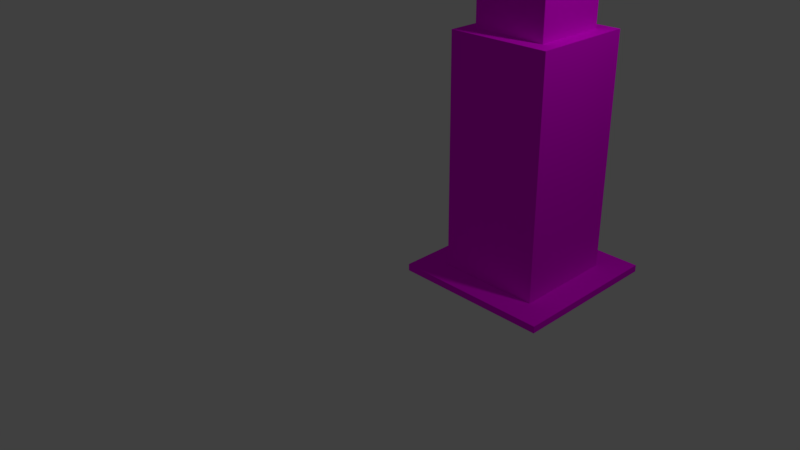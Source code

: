 # Source: ed1.blend  (saved by Blender 2.77.0; exported with 4.5.12 LTS)
import bpy
from mathutils import Matrix  # noqa: F401  (used for matrix-valued properties, if any)

bpy.ops.wm.read_factory_settings(use_empty=True)
scene = bpy.context.scene
scene.name = 'Scene'

# ---- collections
col_collection_1 = bpy.data.collections.new('Collection 1'); scene.collection.children.link(col_collection_1)

# ---- images (referenced by path relative to the original .blend; pixels are not part of the script)
import os
ASSET_DIR = os.environ.get("B2B_ASSET_DIR", "")  # directory of the original .blend (textures are referenced by path, not embedded)
HERE = os.path.dirname(os.path.abspath(__file__))  # packed textures are extracted next to this script under _unpacked/

def load_image(name, relpath, width, height, colorspace="sRGB"):
    """Load a texture the original file referenced (path relative to the .blend, or extracted next to this script)."""
    p = next((c for c in (os.path.join(HERE, relpath), os.path.join(ASSET_DIR, relpath)) if relpath and os.path.exists(c)), "")
    if p:
        img = bpy.data.images.load(p, check_existing=True)
        img.name = name
    else:  # same state as the original file: an image datablock whose file is absent (Cycles renders it pink)
        img = bpy.data.images.new(name, width, height)
        img.source = "FILE"
        img.filepath = "//" + (relpath or name)
    img.colorspace_settings.name = colorspace
    return img
img_tex_ed1_jpg = load_image('tex_ed1.jpg', 'CarGL.V2.1 (Shaders)/res/tex_ed1.jpg', 1024, 1024, 'sRGB')

# ---- materials (node trees are filled in below, after node groups)
mat_material_005 = bpy.data.materials.new('Material.005')
mat_material_005.alpha_threshold = 0.0
mat_material_005.roughness = 0.5

# ---- material node trees
mat_material_005.use_nodes = True; mat_material_005.node_tree.nodes.clear()
_N = mat_material_005.node_tree.nodes; _L = mat_material_005.node_tree.links
n0 = _N.new('ShaderNodeOutputMaterial'); n0.name = 'Material Output'; n0.location = (423, 334)
n1 = _N.new('ShaderNodeBsdfDiffuse'); n1.name = 'Diffuse BSDF'; n1.location = (174, 341)
n2 = _N.new('ShaderNodeTexImage'); n2.name = 'Image Texture'; n2.location = (-54, 326)
n2.width = 140
n2.image = img_tex_ed1_jpg
_L.new(n1.outputs[0], n0.inputs[0])
_L.new(n2.outputs[0], n1.inputs[0])
n0.is_active_output = True

# ---- world
world_world = bpy.data.worlds.new('World'); scene.world = world_world
world_world.color = (0.05088, 0.05088, 0.05088)
world_world.use_sun_shadow = False
world_world.sun_shadow_jitter_overblur = 0.0
world_world.cycles.sampling_method = 'MANUAL'

# ---- cameras
cam_camera = bpy.data.cameras.new('Camera')
cam_camera.clip_end = 100.0
cam_camera.lens = 35.0
cam_camera.sensor_width = 32.0
cam_camera.sensor_height = 18.0
cam_camera.ortho_scale = 7.314
cam_camera.dof.focus_distance = 0.0

# ---- lights
light_lamp = bpy.data.lights.new('Lamp', 'POINT')
light_lamp.transmission_factor = 0.0
light_lamp.cutoff_distance = 30.0
light_lamp.energy = 100.0
light_lamp.shadow_buffer_clip_start = 1.001
light_lamp.shadow_soft_size = 0.1
light_lamp.shadow_maximum_resolution = 0.006
light_lamp.use_absolute_resolution = True

# ---- meshes
me_cube_001 = bpy.data.meshes.new('Cube.001')
me_cube_001.from_pydata([(-0.5198, 0.009322, 0.1279), (-0.5198, -0.07968, 0.1279), (-0.5198, 0.009322, 2.128), (-0.5198, -0.07968, 2.128), (-2.52, 0.009322, 0.1279), (-2.52, -0.07968, 0.1279), (-2.52, 0.009322, 2.128), (-2.52, -0.07968, 2.128), (-0.8663, 2.972, 0.4745), (-0.8663, 0.01047, 0.4745), (-0.8663, 2.972, 1.781), (-0.8663, 0.01047, 1.781), (-2.173, 2.972, 0.4745), (-2.173, 0.01047, 0.4745), (-2.173, 2.972, 1.781), (-2.173, 0.01047, 1.781), (-1.053, 2.972, 0.6609), (-1.053, 2.972, 1.595), (-1.987, 2.972, 0.6609), (-1.987, 2.972, 1.595), (-1.053, 5.234, 0.6609), (-1.053, 5.234, 1.595), (-1.987, 5.234, 0.6609), (-1.987, 5.234, 1.595), (-1.507, 7.509, 1.17), (-1.507, 5.251, 1.17), (-1.515, 7.509, 1.169), (-1.515, 5.251, 1.169), (-1.524, 7.509, 1.167), (-1.524, 5.251, 1.167), (-1.531, 7.509, 1.163), (-1.531, 5.251, 1.163), (-1.538, 7.509, 1.158), (-1.538, 5.251, 1.158), (-1.543, 7.509, 1.151), (-1.543, 5.251, 1.151), (-1.547, 7.509, 1.144), (-1.547, 5.251, 1.144), (-1.549, 7.509, 1.135), (-1.549, 5.251, 1.135), (-1.55, 7.509, 1.127), (-1.55, 5.251, 1.127), (-1.549, 7.509, 1.118), (-1.549, 5.251, 1.118), (-1.547, 7.509, 1.11), (-1.547, 5.251, 1.11), (-1.543, 7.509, 1.103), (-1.543, 5.251, 1.103), (-1.538, 7.509, 1.096), (-1.538, 5.251, 1.096), (-1.531, 7.509, 1.091), (-1.531, 5.251, 1.091), (-1.524, 7.509, 1.087), (-1.524, 5.251, 1.087), (-1.515, 7.509, 1.084), (-1.515, 5.251, 1.084), (-1.507, 7.509, 1.084), (-1.507, 5.251, 1.084), (-1.498, 7.509, 1.084), (-1.498, 5.251, 1.084), (-1.49, 7.509, 1.087), (-1.49, 5.251, 1.087), (-1.483, 7.509, 1.091), (-1.483, 5.251, 1.091), (-1.476, 7.509, 1.096), (-1.476, 5.251, 1.096), (-1.471, 7.509, 1.103), (-1.471, 5.251, 1.103), (-1.467, 7.509, 1.11), (-1.467, 5.251, 1.11), (-1.464, 7.509, 1.118), (-1.464, 5.251, 1.118), (-1.464, 7.509, 1.127), (-1.464, 5.251, 1.127), (-1.464, 7.509, 1.135), (-1.464, 5.251, 1.135), (-1.467, 7.509, 1.144), (-1.467, 5.251, 1.144), (-1.471, 7.509, 1.151), (-1.471, 5.251, 1.151), (-1.476, 7.509, 1.158), (-1.476, 5.251, 1.158), (-1.483, 7.509, 1.163), (-1.483, 5.251, 1.163), (-1.49, 7.509, 1.167), (-1.49, 5.251, 1.167), (-1.498, 7.509, 1.169), (-1.498, 5.251, 1.169), (-0.8029, -0.3408, -0.2617), (-1.105, -1.42, 0.8177), (0.5814, 2.629, 1.576), (0.5893, 2.804, 1.26), (0.5264, 2.479, 1.188), (-1.781, 2.171, 0.4243), (-2.639, 0.8184, 0.5869)], [(88, 89)], [(1, 0, 2), (1, 2, 3), (3, 2, 6), (3, 6, 7), (7, 6, 4), (7, 4, 5), (0, 1, 5), (0, 5, 4), (0, 4, 6), (0, 6, 2), (5, 1, 3), (5, 3, 7), (9, 8, 10), (9, 10, 11), (11, 10, 14), (11, 14, 15), (15, 14, 12), (15, 12, 13), (13, 12, 8), (13, 8, 9), (8, 16, 17), (8, 17, 10), (13, 15, 11), (13, 11, 9), (19, 23, 22), (19, 22, 18), (10, 17, 19), (10, 19, 14), (12, 18, 16), (12, 16, 8), (14, 19, 18), (14, 18, 12), (20, 22, 23), (20, 23, 21), (16, 20, 21), (16, 21, 17), (18, 22, 20), (18, 20, 16), (17, 21, 23), (17, 23, 19), (24, 26, 27), (24, 27, 25), (26, 28, 29), (26, 29, 27), (28, 30, 31), (28, 31, 29), (30, 32, 33), (30, 33, 31), (32, 34, 35), (32, 35, 33), (34, 36, 37), (34, 37, 35), (36, 38, 39), (36, 39, 37), (38, 40, 41), (38, 41, 39), (40, 42, 43), (40, 43, 41), (42, 44, 45), (42, 45, 43), (44, 46, 47), (44, 47, 45), (46, 48, 49), (46, 49, 47), (48, 50, 51), (48, 51, 49), (50, 51, 53), (50, 53, 52), (52, 53, 55), (52, 55, 54), (54, 56, 57), (54, 57, 55), (56, 58, 59), (56, 59, 57), (58, 60, 61), (58, 61, 59), (60, 62, 63), (60, 63, 61), (62, 64, 65), (62, 65, 63), (64, 66, 67), (64, 67, 65), (66, 68, 69), (66, 69, 67), (68, 70, 71), (68, 71, 69), (70, 72, 73), (70, 73, 71), (72, 73, 75), (72, 75, 74), (74, 76, 77), (74, 77, 75), (76, 78, 79), (76, 79, 77), (78, 80, 81), (78, 81, 79), (80, 82, 83), (80, 83, 81), (82, 84, 85), (82, 85, 83), (29, 27, 25), (25, 87, 85), (85, 83, 81), (81, 79, 77), (77, 75, 73), (73, 71, 69), (69, 67, 65), (65, 63, 61), (61, 59, 57), (57, 55, 53), (53, 51, 49), (49, 47, 45), (45, 43, 41), (41, 39, 37), (37, 35, 33), (33, 31, 29), (29, 25, 85), (85, 81, 77), (77, 73, 69), (69, 65, 61), (61, 57, 53), (53, 49, 45), (45, 41, 37), (37, 33, 29), (29, 85, 77), (77, 69, 61), (61, 53, 45), (45, 37, 29), (29, 77, 61), (61, 45, 29), (84, 86, 87), (84, 87, 85), (86, 24, 25), (86, 25, 87), (26, 24, 86), (86, 84, 82), (82, 80, 78), (78, 76, 74), (74, 72, 70), (70, 68, 66), (66, 64, 62), (62, 60, 58), (58, 56, 54), (54, 52, 50), (50, 48, 46), (46, 44, 42), (42, 40, 38), (38, 36, 34), (34, 32, 30), (30, 28, 26), (26, 86, 82), (82, 78, 74), (74, 70, 66), (66, 62, 58), (58, 54, 50), (50, 46, 42), (42, 38, 34), (34, 30, 26), (26, 82, 74), (74, 66, 58), (58, 50, 42), (42, 34, 26), (26, 74, 58), (58, 42, 26)])
_uv = me_cube_001.uv_layers.new(name='UVMap')
_uv.uv.foreach_set('vector', [0.1974, -0.003926, 0.2098, -0.003926, 0.2098, 0.9961, 0.1974, -0.003926, 0.2098, 0.9961, 0.1974, 0.9961, 0.4526, 3.997e-05, 0.4526, 0.1598, 0.1739, 0.1598, 0.4526, 3.997e-05, 0.1739, 0.1598, 0.1739, 4.023e-05, 0.2109, 1.0, 0.1985, 1.0, 0.1985, 1.113e-05, 0.2109, 1.0, 0.1985, 1.113e-05, 0.2109, 1.113e-05, 0.4537, 3.997e-05, 0.4537, 0.1598, 0.1747, 0.1598, 0.4537, 3.997e-05, 0.1747, 0.1598, 0.1747, 4.251e-05, 0.1742, 1.004, 0.1742, -0.002914, 0.4516, -0.002914, 0.1742, 1.004, 0.4516, -0.002914, 0.4516, 1.004, 0.0, 0.0, 0.0, 0.0, 0.0, 0.0, 0.0, 0.0, 0.0, 0.0, 0.0, 0.0, 0.1729, 0.05948, 0.1729, 0.9961, 0.001661, 0.9961, 0.1729, 0.05948, 0.001661, 0.9961, 0.001661, 0.05948, 0.1719, 0.05673, 0.1719, 0.9941, 0.001349, 0.9941, 0.1719, 0.05673, 0.001349, 0.9941, 0.001349, 0.05673, 0.1725, 0.05673, 0.1725, 0.9951, -0.001772, 0.9951, 0.1725, 0.05673, -0.001772, 0.9951, -0.001771, 0.05673, 0.1744, 0.05948, 0.1744, 0.9941, -0.000811, 0.9941, 0.1744, 0.05948, -0.000811, 0.9941, -0.0008111, 0.05948, 0.734, 1.993e-05, 0.7696, 0.1426, 0.7696, 0.8574, 0.734, 1.993e-05, 0.7696, 0.8574, 0.734, 1.0, 0.0, 0.0, 0.0, 0.0, 0.0, 0.0, 0.0, 0.0, 0.0, 0.0, 0.0, 0.0, 0.1743, 0.0006136, 0.1743, 0.9978, 0.0005571, 0.9978, 0.1743, 0.0006136, 0.0005571, 0.9978, 0.000557, 0.0006136, 0.9987, 0.006625, 0.9608, 0.1459, 0.7705, 0.1459, 0.9987, 0.006625, 0.7705, 0.1459, 0.7325, 0.006625, 0.7338, 0.9949, 0.7723, 0.8615, 0.9621, 0.8615, 0.7338, 0.9949, 0.9621, 0.8615, 1.001, 0.9949, 0.9983, 0.9921, 0.963, 0.8495, 0.963, 0.1348, 0.9983, 0.9921, 0.963, 0.1348, 0.9983, -0.007855, 1.001, 0.9999, 0.7337, 0.9999, 0.7337, 5.277e-05, 1.001, 0.9999, 0.7337, 5.277e-05, 1.001, 5.277e-05, 0.174, -0.001714, 0.174, 0.9994, 0.0005005, 0.9994, 0.174, -0.001714, 0.0005005, 0.9994, 0.0005005, -0.001714, 0.1738, -0.0005187, 0.1738, 0.9967, 0.0005571, 0.9967, 0.1738, -0.0005187, 0.0005571, 0.9967, 0.000557, -0.0005187, 0.1722, -0.000968, 0.1722, 0.9991, 0.000557, 0.9991, 0.1722, -0.000968, 0.000557, 0.9991, 0.000557, -0.000968, 0.6454, 0.9953, 0.6169, 0.9953, 0.6461, -0.003062, 0.6454, 0.9953, 0.6461, -0.003062, 0.6633, -0.003062, 0.6169, 0.9953, 0.5824, 0.9953, 0.6277, -0.003062, 0.6169, 0.9953, 0.6277, -0.003062, 0.6461, -0.003062, 0.5824, 0.9953, 0.5475, 0.9953, 0.6083, -0.003062, 0.5824, 0.9953, 0.6083, -0.003062, 0.6277, -0.003062, 0.5475, 0.9953, 0.5185, 0.9953, 0.5881, -0.003062, 0.5475, 0.9953, 0.5881, -0.003062, 0.6083, -0.003062, 0.5185, 0.9953, 0.4951, 0.9953, 0.5677, -0.003062, 0.5185, 0.9953, 0.5677, -0.003062, 0.5881, -0.003062, 0.4951, 0.9953, 0.4773, 0.9953, 0.5477, -0.003062, 0.4951, 0.9953, 0.5477, -0.003062, 0.5677, -0.003062, 0.4773, 0.9953, 0.4648, 0.9953, 0.5289, -0.003062, 0.4773, 0.9953, 0.5289, -0.003062, 0.5477, -0.003062, 0.4648, 0.9953, 0.4575, 0.9953, 0.5109, -0.003062, 0.4648, 0.9953, 0.5109, -0.003062, 0.5289, -0.003062, 0.4575, 0.9953, 0.4569, 0.9953, 0.4949, -0.003062, 0.4575, 0.9953, 0.4949, -0.003062, 0.5109, -0.003062, 0.4569, 0.9953, 0.4594, 0.9953, 0.4813, -0.003062, 0.4569, 0.9953, 0.4813, -0.003062, 0.4949, -0.003062, 0.4594, 0.9953, 0.4655, 0.9953, 0.4701, -0.003062, 0.4594, 0.9953, 0.4701, -0.003062, 0.4813, -0.003062, 0.4655, 0.9953, 0.4751, 0.9953, 0.4627, -0.003062, 0.4655, 0.9953, 0.4627, -0.003062, 0.4701, -0.003062, 0.4751, 0.9953, 0.4879, 0.9953, 0.4586, -0.003062, 0.4751, 0.9953, 0.4586, -0.003062, 0.4627, -0.003062, 0.4879, 0.9953, 0.4586, -0.003062, 0.4586, -0.003062, 0.4879, 0.9953, 0.4586, -0.003062, 0.5019, 0.9953, 0.5019, 0.9953, 0.4586, -0.003062, 0.4629, -0.003062, 0.5019, 0.9953, 0.4629, -0.003062, 0.5181, 0.9953, 0.5181, 0.9953, 0.5376, 0.9953, 0.4731, -0.003062, 0.5181, 0.9953, 0.4731, -0.003062, 0.4629, -0.003062, 0.5376, 0.9953, 0.5583, 0.9953, 0.4884, -0.003062, 0.5376, 0.9953, 0.4884, -0.003062, 0.4731, -0.003062, 0.5583, 0.9953, 0.5797, 0.9953, 0.5097, -0.003062, 0.5583, 0.9953, 0.5097, -0.003062, 0.4884, -0.003062, 0.5797, 0.9953, 0.6013, 0.9953, 0.5373, -0.003062, 0.5797, 0.9953, 0.5373, -0.003062, 0.5097, -0.003062, 0.6013, 0.9953, 0.6223, 0.9953, 0.5721, -0.003062, 0.6013, 0.9953, 0.5721, -0.003062, 0.5373, -0.003062, 0.6223, 0.9953, 0.6423, 0.9953, 0.6109, -0.003062, 0.6223, 0.9953, 0.6109, -0.003062, 0.5721, -0.003062, 0.6423, 0.9953, 0.6608, 0.9953, 0.6421, -0.003062, 0.6423, 0.9953, 0.6421, -0.003062, 0.6109, -0.003062, 0.6608, 0.9953, 0.6771, 0.9953, 0.6669, -0.003062, 0.6608, 0.9953, 0.6669, -0.003062, 0.6421, -0.003062, 0.6771, 0.9953, 0.6907, 0.9953, 0.6853, -0.003062, 0.6771, 0.9953, 0.6853, -0.003062, 0.6669, -0.003062, 0.6907, 0.9953, 0.6853, -0.003062, 0.6981, -0.003062, 0.6907, 0.9953, 0.6981, -0.003062, 0.6996, 0.9953, 0.6996, 0.9953, 0.7062, 0.9953, 0.7053, -0.003062, 0.6996, 0.9953, 0.7053, -0.003062, 0.6981, -0.003062, 0.7062, 0.9953, 0.7074, 0.9953, 0.7077, -0.003062, 0.7062, 0.9953, 0.7077, -0.003062, 0.7053, -0.003062, 0.7074, 0.9953, 0.7035, 0.9953, 0.7058, -0.003062, 0.7074, 0.9953, 0.7058, -0.003062, 0.7077, -0.003062, 0.7035, 0.9953, 0.6963, 0.9953, 0.6997, -0.003062, 0.7035, 0.9953, 0.6997, -0.003062, 0.7058, -0.003062, 0.6963, 0.9953, 0.6847, 0.9953, 0.6906, -0.003062, 0.6963, 0.9953, 0.6906, -0.003062, 0.6997, -0.003062, 0.0, 0.0, 0.0, 0.0, 0.0, 0.0, 0.0, 0.0, 0.0, 0.0, 0.0, 0.0, 0.0, 0.0, 0.0, 0.0, 0.0, 0.0, 0.0, 0.0, 0.0, 0.0, 0.0, 0.0, 0.0, 0.0, 0.0, 0.0, 0.0, 0.0, 0.0, 0.0, 0.0, 0.0, 0.0, 0.0, 0.0, 0.0, 0.0, 0.0, 0.0, 0.0, 0.0, 0.0, 0.0, 0.0, 0.0, 0.0, 0.0, 0.0, 0.0, 0.0, 0.0, 0.0, 0.0, 0.0, 0.0, 0.0, 0.0, 0.0, 0.0, 0.0, 0.0, 0.0, 0.0, 0.0, 0.0, 0.0, 0.0, 0.0, 0.0, 0.0, 0.0, 0.0, 0.0, 0.0, 0.0, 0.0, 0.0, 0.0, 0.0, 0.0, 0.0, 0.0, 0.0, 0.0, 0.0, 0.0, 0.0, 0.0, 0.0, 0.0, 0.0, 0.0, 0.0, 0.0, 0.0, 0.0, 0.0, 0.0, 0.0, 0.0, 0.0, 0.0, 0.0, 0.0, 0.0, 0.0, 0.0, 0.0, 0.0, 0.0, 0.0, 0.0, 0.0, 0.0, 0.0, 0.0, 0.0, 0.0, 0.0, 0.0, 0.0, 0.0, 0.0, 0.0, 0.0, 0.0, 0.0, 0.0, 0.0, 0.0, 0.0, 0.0, 0.0, 0.0, 0.0, 0.0, 0.0, 0.0, 0.0, 0.0, 0.0, 0.0, 0.0, 0.0, 0.0, 0.0, 0.0, 0.0, 0.0, 0.0, 0.0, 0.0, 0.0, 0.0, 0.0, 0.0, 0.0, 0.0, 0.0, 0.0, 0.0, 0.0, 0.0, 0.0, 0.0, 0.0, 0.0, 0.0, 0.0, 0.0, 0.0, 0.0, 0.0, 0.0, 0.0, 0.0, 0.0, 0.0, 0.6847, 0.9953, 0.668, 0.9953, 0.6781, -0.003062, 0.6847, 0.9953, 0.6781, -0.003062, 0.6906, -0.003062, 0.668, 0.9953, 0.6454, 0.9953, 0.6633, -0.003062, 0.668, 0.9953, 0.6633, -0.003062, 0.6781, -0.003062, 0.0, 0.0, 0.0, 0.0, 0.0, 0.0, 0.0, 0.0, 0.0, 0.0, 0.0, 0.0, 0.0, 0.0, 0.0, 0.0, 0.0, 0.0, 0.0, 0.0, 0.0, 0.0, 0.0, 0.0, 0.0, 0.0, 0.0, 0.0, 0.0, 0.0, 0.0, 0.0, 0.0, 0.0, 0.0, 0.0, 0.0, 0.0, 0.0, 0.0, 0.0, 0.0, 0.0, 0.0, 0.0, 0.0, 0.0, 0.0, 0.0, 0.0, 0.0, 0.0, 0.0, 0.0, 0.0, 0.0, 0.0, 0.0, 0.0, 0.0, 0.0, 0.0, 0.0, 0.0, 0.0, 0.0, 0.0, 0.0, 0.0, 0.0, 0.0, 0.0, 0.0, 0.0, 0.0, 0.0, 0.0, 0.0, 0.0, 0.0, 0.0, 0.0, 0.0, 0.0, 0.0, 0.0, 0.0, 0.0, 0.0, 0.0, 0.0, 0.0, 0.0, 0.0, 0.0, 0.0, 0.3932, 0.0, 0.3932, 0.0, 0.3932, 0.0, 0.3932, 0.0, 0.3932, 0.0, 0.3932, 0.0, 0.3932, 0.0, 0.3932, 0.0, 0.3932, 0.0, 0.3932, 0.0, 0.3932, 0.0, 0.3932, 0.0, 0.3932, 0.0, 0.3932, 0.0, 0.3932, 0.0, 0.3932, 0.0, 0.3932, 0.0, 0.3932, 0.0, 0.0, 0.0, 0.0, 0.0, 0.0, 0.0, 0.0, 0.0, 0.0, 0.0, 0.0, 0.0, 0.3932, 0.0, 0.3932, 0.0, 0.3932, 0.0, 0.3932, 0.0, 0.3932, 0.0, 0.3932, 0.0, 0.3932, 0.0, 0.3932, 0.0, 0.3932, 0.0, 0.3932, 0.0, 0.3932, 0.0, 0.3932, 0.0, 0.3932, 0.0, 0.3932, 0.0, 0.3932, 0.0, 0.3932, 0.0, 0.3932, 0.0, 0.3932, 0.0])
me_cube_001.materials.append(mat_material_005)
me_cube_001.use_remesh_preserve_volume = False
me_cube_001.use_remesh_preserve_attributes = False
me_cube_001.use_mirror_vertex_groups = False
me_cube_001.update()

# ---- objects
ob_cube_014 = bpy.data.objects.new('Cube.014', me_cube_001)
ob_lamp = bpy.data.objects.new('Lamp', light_lamp)
ob_camera = bpy.data.objects.new('Camera', cam_camera)

# ---- transforms, parenting, visibility, modifiers, constraints
ob_cube_014.location = (0.0, 0.0, 0.0)
ob_cube_014.rotation_euler = (1.571, 2.679e-15, -3.142)
ob_cube_014.lineart.crease_threshold = 0.0
ob_lamp.location = (4.076, 1.005, 5.904)
ob_lamp.rotation_euler = (0.6503, 0.05522, 1.866)
ob_lamp.lock_rotations_4d = False
ob_lamp.empty_display_type = 'ARROWS'
ob_lamp.color = (0.0, 0.0, 0.0, 0.0)
ob_lamp.lineart.crease_threshold = 0.0
ob_camera.location = (7.481, -6.508, 5.344)
ob_camera.rotation_euler = (1.109, 0.01082, 0.8149)
ob_camera.lock_rotations_4d = False
ob_camera.empty_display_type = 'ARROWS'
ob_camera.color = (0.0, 0.0, 0.0, 0.0)
ob_camera.display_type = 'WIRE'
ob_camera.lineart.crease_threshold = 0.0

# ---- collection membership
col_collection_1.objects.link(ob_cube_014)
col_collection_1.objects.link(ob_lamp)
col_collection_1.objects.link(ob_camera)

# ---- scene / render settings (as saved in the file)
scene.camera = ob_camera
scene.frame_start = 1; scene.frame_end = 250; scene.frame_set(1)
scene.render.engine = 'CYCLES'
scene.render.resolution_percentage = 50
scene.render.dither_intensity = 0.0
scene.cycles.use_denoising = False
scene.cycles.samples = 128
scene.cycles.sampling_pattern = 'TABULATED_SOBOL'
scene.cycles.light_sampling_threshold = 0.0
scene.cycles.use_adaptive_sampling = False
scene.cycles.use_light_tree = False
scene.cycles.blur_glossy = 0.0
scene.cycles.sample_clamp_indirect = 0.0
scene.view_settings.view_transform = 'Standard'
bpy.context.view_layer.update()
